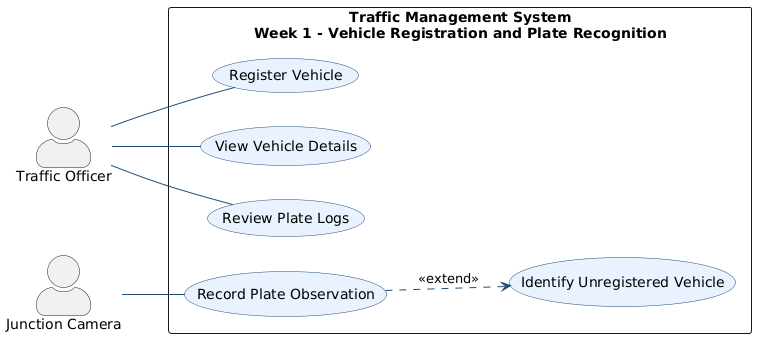

The diagram above was rendered by PlantUML. Its source (embedded in the PNG):
@startuml
left to right direction

skinparam actorStyle awesome
skinparam packageStyle rectangle
skinparam usecaseBackgroundColor #EAF2FF
skinparam usecaseBorderColor #1F4E79
skinparam arrowColor #1F4E79

actor "Traffic Officer" as Officer
actor "Junction Camera" as Camera

rectangle "Traffic Management System\nWeek 1 - Vehicle Registration and Plate Recognition" {
  usecase "Register Vehicle" as UC1
  usecase "View Vehicle Details" as UC2
  usecase "Record Plate Observation" as UC3
  usecase "Review Plate Logs" as UC4
  usecase "Identify Unregistered Vehicle" as UC5
}

Officer -- UC1
Officer -- UC2
Officer -- UC4
Camera -- UC3

UC3 ..> UC5 : <<extend>>

@enduml